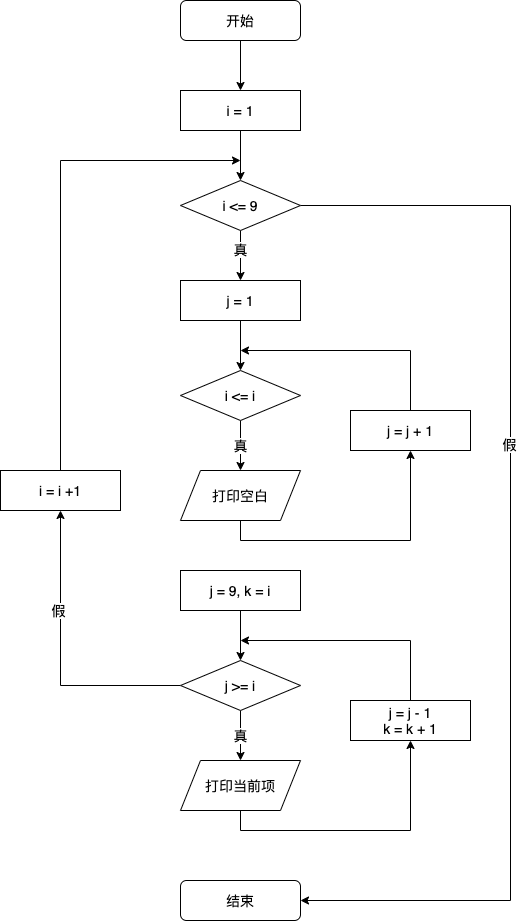

The diagram above was exported from draw.io. Its source (the exported page's mxGraphModel, read from the mxfile embedded in the PNG):
<mxGraphModel dx="1773" dy="706" grid="1" gridSize="10" guides="1" tooltips="1" connect="1" arrows="1" fold="1" page="1" pageScale="1" pageWidth="827" pageHeight="1169" background="none" math="0" shadow="0">
  <root>
    <mxCell id="WIyWlLk6GJQsqaUBKTNV-0" />
    <mxCell id="WIyWlLk6GJQsqaUBKTNV-1" parent="WIyWlLk6GJQsqaUBKTNV-0" />
    <mxCell id="-yIgOSOwF7_-QSBmWfeL-5" style="edgeStyle=orthogonalEdgeStyle;rounded=0;orthogonalLoop=1;jettySize=auto;html=1;exitX=0.5;exitY=1;exitDx=0;exitDy=0;entryX=0.5;entryY=0;entryDx=0;entryDy=0;fontSize=14;" edge="1" parent="WIyWlLk6GJQsqaUBKTNV-1" source="WIyWlLk6GJQsqaUBKTNV-3" target="-yIgOSOwF7_-QSBmWfeL-2">
      <mxGeometry relative="1" as="geometry" />
    </mxCell>
    <mxCell id="WIyWlLk6GJQsqaUBKTNV-3" value="开始" style="rounded=1;whiteSpace=wrap;html=1;fontSize=14;glass=0;strokeWidth=1;shadow=0;" parent="WIyWlLk6GJQsqaUBKTNV-1" vertex="1">
      <mxGeometry x="160" y="80" width="120" height="40" as="geometry" />
    </mxCell>
    <mxCell id="-yIgOSOwF7_-QSBmWfeL-4" style="edgeStyle=orthogonalEdgeStyle;rounded=0;orthogonalLoop=1;jettySize=auto;html=1;exitX=0.5;exitY=1;exitDx=0;exitDy=0;entryX=0.5;entryY=0;entryDx=0;entryDy=0;fontSize=14;" edge="1" parent="WIyWlLk6GJQsqaUBKTNV-1" source="-yIgOSOwF7_-QSBmWfeL-2" target="-yIgOSOwF7_-QSBmWfeL-3">
      <mxGeometry relative="1" as="geometry" />
    </mxCell>
    <mxCell id="-yIgOSOwF7_-QSBmWfeL-2" value="i = 1" style="rounded=0;whiteSpace=wrap;html=1;fontSize=14;" vertex="1" parent="WIyWlLk6GJQsqaUBKTNV-1">
      <mxGeometry x="160" y="170" width="120" height="40" as="geometry" />
    </mxCell>
    <mxCell id="-yIgOSOwF7_-QSBmWfeL-9" style="edgeStyle=orthogonalEdgeStyle;rounded=0;orthogonalLoop=1;jettySize=auto;html=1;exitX=0.5;exitY=1;exitDx=0;exitDy=0;entryX=0.5;entryY=0;entryDx=0;entryDy=0;fontSize=14;" edge="1" parent="WIyWlLk6GJQsqaUBKTNV-1" source="-yIgOSOwF7_-QSBmWfeL-3" target="-yIgOSOwF7_-QSBmWfeL-8">
      <mxGeometry relative="1" as="geometry" />
    </mxCell>
    <mxCell id="-yIgOSOwF7_-QSBmWfeL-10" value="真" style="edgeLabel;html=1;align=center;verticalAlign=middle;resizable=0;points=[];fontSize=14;" vertex="1" connectable="0" parent="-yIgOSOwF7_-QSBmWfeL-9">
      <mxGeometry x="-0.28" y="-1" relative="1" as="geometry">
        <mxPoint as="offset" />
      </mxGeometry>
    </mxCell>
    <mxCell id="-yIgOSOwF7_-QSBmWfeL-37" style="edgeStyle=orthogonalEdgeStyle;rounded=0;orthogonalLoop=1;jettySize=auto;html=1;exitX=1;exitY=0.5;exitDx=0;exitDy=0;entryX=1;entryY=0.5;entryDx=0;entryDy=0;fontSize=14;" edge="1" parent="WIyWlLk6GJQsqaUBKTNV-1" source="-yIgOSOwF7_-QSBmWfeL-3" target="-yIgOSOwF7_-QSBmWfeL-36">
      <mxGeometry relative="1" as="geometry">
        <Array as="points">
          <mxPoint x="490" y="285" />
          <mxPoint x="490" y="980" />
        </Array>
      </mxGeometry>
    </mxCell>
    <mxCell id="-yIgOSOwF7_-QSBmWfeL-38" value="假" style="edgeLabel;html=1;align=center;verticalAlign=middle;resizable=0;points=[];fontSize=14;" vertex="1" connectable="0" parent="-yIgOSOwF7_-QSBmWfeL-37">
      <mxGeometry x="-0.1964" y="-2" relative="1" as="geometry">
        <mxPoint as="offset" />
      </mxGeometry>
    </mxCell>
    <mxCell id="-yIgOSOwF7_-QSBmWfeL-3" value="i &amp;lt;= 9" style="rhombus;whiteSpace=wrap;html=1;fontSize=14;" vertex="1" parent="WIyWlLk6GJQsqaUBKTNV-1">
      <mxGeometry x="160" y="260" width="120" height="50" as="geometry" />
    </mxCell>
    <mxCell id="-yIgOSOwF7_-QSBmWfeL-12" style="edgeStyle=orthogonalEdgeStyle;rounded=0;orthogonalLoop=1;jettySize=auto;html=1;exitX=0.5;exitY=1;exitDx=0;exitDy=0;entryX=0.5;entryY=0;entryDx=0;entryDy=0;fontSize=14;" edge="1" parent="WIyWlLk6GJQsqaUBKTNV-1" source="-yIgOSOwF7_-QSBmWfeL-8" target="-yIgOSOwF7_-QSBmWfeL-11">
      <mxGeometry relative="1" as="geometry" />
    </mxCell>
    <mxCell id="-yIgOSOwF7_-QSBmWfeL-8" value="j = 1" style="rounded=0;whiteSpace=wrap;html=1;fontSize=14;" vertex="1" parent="WIyWlLk6GJQsqaUBKTNV-1">
      <mxGeometry x="160" y="360" width="120" height="40" as="geometry" />
    </mxCell>
    <mxCell id="-yIgOSOwF7_-QSBmWfeL-15" value="真" style="edgeStyle=orthogonalEdgeStyle;rounded=0;orthogonalLoop=1;jettySize=auto;html=1;exitX=0.5;exitY=1;exitDx=0;exitDy=0;entryX=0.5;entryY=0;entryDx=0;entryDy=0;fontSize=14;" edge="1" parent="WIyWlLk6GJQsqaUBKTNV-1" source="-yIgOSOwF7_-QSBmWfeL-11" target="-yIgOSOwF7_-QSBmWfeL-14">
      <mxGeometry relative="1" as="geometry" />
    </mxCell>
    <mxCell id="-yIgOSOwF7_-QSBmWfeL-11" value="i &amp;lt;= i" style="rhombus;whiteSpace=wrap;html=1;fontSize=14;" vertex="1" parent="WIyWlLk6GJQsqaUBKTNV-1">
      <mxGeometry x="160" y="450" width="120" height="50" as="geometry" />
    </mxCell>
    <mxCell id="-yIgOSOwF7_-QSBmWfeL-18" style="edgeStyle=orthogonalEdgeStyle;rounded=0;orthogonalLoop=1;jettySize=auto;html=1;exitX=0.5;exitY=1;exitDx=0;exitDy=0;entryX=0.5;entryY=1;entryDx=0;entryDy=0;fontSize=14;" edge="1" parent="WIyWlLk6GJQsqaUBKTNV-1" source="-yIgOSOwF7_-QSBmWfeL-14" target="-yIgOSOwF7_-QSBmWfeL-17">
      <mxGeometry relative="1" as="geometry" />
    </mxCell>
    <mxCell id="-yIgOSOwF7_-QSBmWfeL-14" value="打印空白" style="shape=parallelogram;perimeter=parallelogramPerimeter;whiteSpace=wrap;html=1;fixedSize=1;fontSize=14;" vertex="1" parent="WIyWlLk6GJQsqaUBKTNV-1">
      <mxGeometry x="160" y="550" width="120" height="50" as="geometry" />
    </mxCell>
    <mxCell id="-yIgOSOwF7_-QSBmWfeL-20" style="edgeStyle=orthogonalEdgeStyle;rounded=0;orthogonalLoop=1;jettySize=auto;html=1;exitX=0.5;exitY=0;exitDx=0;exitDy=0;fontSize=14;" edge="1" parent="WIyWlLk6GJQsqaUBKTNV-1" source="-yIgOSOwF7_-QSBmWfeL-17">
      <mxGeometry relative="1" as="geometry">
        <mxPoint x="220" y="430" as="targetPoint" />
        <Array as="points">
          <mxPoint x="390" y="430" />
        </Array>
      </mxGeometry>
    </mxCell>
    <mxCell id="-yIgOSOwF7_-QSBmWfeL-17" value="j = j + 1" style="rounded=0;whiteSpace=wrap;html=1;fontSize=14;" vertex="1" parent="WIyWlLk6GJQsqaUBKTNV-1">
      <mxGeometry x="330" y="490" width="120" height="40" as="geometry" />
    </mxCell>
    <mxCell id="-yIgOSOwF7_-QSBmWfeL-23" style="edgeStyle=orthogonalEdgeStyle;rounded=0;orthogonalLoop=1;jettySize=auto;html=1;exitX=0.5;exitY=1;exitDx=0;exitDy=0;entryX=0.5;entryY=0;entryDx=0;entryDy=0;fontSize=14;" edge="1" parent="WIyWlLk6GJQsqaUBKTNV-1" source="-yIgOSOwF7_-QSBmWfeL-24" target="-yIgOSOwF7_-QSBmWfeL-26">
      <mxGeometry relative="1" as="geometry" />
    </mxCell>
    <mxCell id="-yIgOSOwF7_-QSBmWfeL-24" value="j = 9, k = i" style="rounded=0;whiteSpace=wrap;html=1;fontSize=14;" vertex="1" parent="WIyWlLk6GJQsqaUBKTNV-1">
      <mxGeometry x="160" y="650" width="120" height="40" as="geometry" />
    </mxCell>
    <mxCell id="-yIgOSOwF7_-QSBmWfeL-25" value="真" style="edgeStyle=orthogonalEdgeStyle;rounded=0;orthogonalLoop=1;jettySize=auto;html=1;exitX=0.5;exitY=1;exitDx=0;exitDy=0;entryX=0.5;entryY=0;entryDx=0;entryDy=0;fontSize=14;" edge="1" parent="WIyWlLk6GJQsqaUBKTNV-1" source="-yIgOSOwF7_-QSBmWfeL-26" target="-yIgOSOwF7_-QSBmWfeL-28">
      <mxGeometry relative="1" as="geometry" />
    </mxCell>
    <mxCell id="-yIgOSOwF7_-QSBmWfeL-32" style="edgeStyle=orthogonalEdgeStyle;rounded=0;orthogonalLoop=1;jettySize=auto;html=1;exitX=0;exitY=0.5;exitDx=0;exitDy=0;entryX=0.5;entryY=1;entryDx=0;entryDy=0;fontSize=14;" edge="1" parent="WIyWlLk6GJQsqaUBKTNV-1" source="-yIgOSOwF7_-QSBmWfeL-26" target="-yIgOSOwF7_-QSBmWfeL-31">
      <mxGeometry relative="1" as="geometry" />
    </mxCell>
    <mxCell id="-yIgOSOwF7_-QSBmWfeL-34" value="假" style="edgeLabel;html=1;align=center;verticalAlign=middle;resizable=0;points=[];fontSize=14;" vertex="1" connectable="0" parent="-yIgOSOwF7_-QSBmWfeL-32">
      <mxGeometry x="0.3288" y="3" relative="1" as="geometry">
        <mxPoint as="offset" />
      </mxGeometry>
    </mxCell>
    <mxCell id="-yIgOSOwF7_-QSBmWfeL-26" value="j &amp;gt;= i" style="rhombus;whiteSpace=wrap;html=1;fontSize=14;" vertex="1" parent="WIyWlLk6GJQsqaUBKTNV-1">
      <mxGeometry x="160" y="740" width="120" height="50" as="geometry" />
    </mxCell>
    <mxCell id="-yIgOSOwF7_-QSBmWfeL-27" style="edgeStyle=orthogonalEdgeStyle;rounded=0;orthogonalLoop=1;jettySize=auto;html=1;exitX=0.5;exitY=1;exitDx=0;exitDy=0;entryX=0.5;entryY=1;entryDx=0;entryDy=0;fontSize=14;" edge="1" parent="WIyWlLk6GJQsqaUBKTNV-1" source="-yIgOSOwF7_-QSBmWfeL-28" target="-yIgOSOwF7_-QSBmWfeL-30">
      <mxGeometry relative="1" as="geometry" />
    </mxCell>
    <mxCell id="-yIgOSOwF7_-QSBmWfeL-28" value="打印当前项" style="shape=parallelogram;perimeter=parallelogramPerimeter;whiteSpace=wrap;html=1;fixedSize=1;fontSize=14;" vertex="1" parent="WIyWlLk6GJQsqaUBKTNV-1">
      <mxGeometry x="160" y="840" width="120" height="50" as="geometry" />
    </mxCell>
    <mxCell id="-yIgOSOwF7_-QSBmWfeL-29" style="edgeStyle=orthogonalEdgeStyle;rounded=0;orthogonalLoop=1;jettySize=auto;html=1;exitX=0.5;exitY=0;exitDx=0;exitDy=0;fontSize=14;" edge="1" parent="WIyWlLk6GJQsqaUBKTNV-1" source="-yIgOSOwF7_-QSBmWfeL-30">
      <mxGeometry relative="1" as="geometry">
        <mxPoint x="220" y="720" as="targetPoint" />
        <Array as="points">
          <mxPoint x="390" y="720" />
        </Array>
      </mxGeometry>
    </mxCell>
    <mxCell id="-yIgOSOwF7_-QSBmWfeL-30" value="j = j - 1&lt;br style=&quot;font-size: 14px;&quot;&gt;k = k + 1" style="rounded=0;whiteSpace=wrap;html=1;fontSize=14;" vertex="1" parent="WIyWlLk6GJQsqaUBKTNV-1">
      <mxGeometry x="330" y="780" width="120" height="40" as="geometry" />
    </mxCell>
    <mxCell id="-yIgOSOwF7_-QSBmWfeL-35" style="edgeStyle=orthogonalEdgeStyle;rounded=0;orthogonalLoop=1;jettySize=auto;html=1;exitX=0.5;exitY=0;exitDx=0;exitDy=0;fontSize=14;" edge="1" parent="WIyWlLk6GJQsqaUBKTNV-1" source="-yIgOSOwF7_-QSBmWfeL-31">
      <mxGeometry relative="1" as="geometry">
        <mxPoint x="220" y="240" as="targetPoint" />
        <Array as="points">
          <mxPoint x="40" y="240" />
        </Array>
      </mxGeometry>
    </mxCell>
    <mxCell id="-yIgOSOwF7_-QSBmWfeL-31" value="i = i +1" style="rounded=0;whiteSpace=wrap;html=1;fontSize=14;" vertex="1" parent="WIyWlLk6GJQsqaUBKTNV-1">
      <mxGeometry x="-20" y="550" width="120" height="40" as="geometry" />
    </mxCell>
    <mxCell id="-yIgOSOwF7_-QSBmWfeL-36" value="结束" style="rounded=1;whiteSpace=wrap;html=1;fontSize=14;glass=0;strokeWidth=1;shadow=0;" vertex="1" parent="WIyWlLk6GJQsqaUBKTNV-1">
      <mxGeometry x="160" y="960" width="120" height="40" as="geometry" />
    </mxCell>
  </root>
</mxGraphModel>